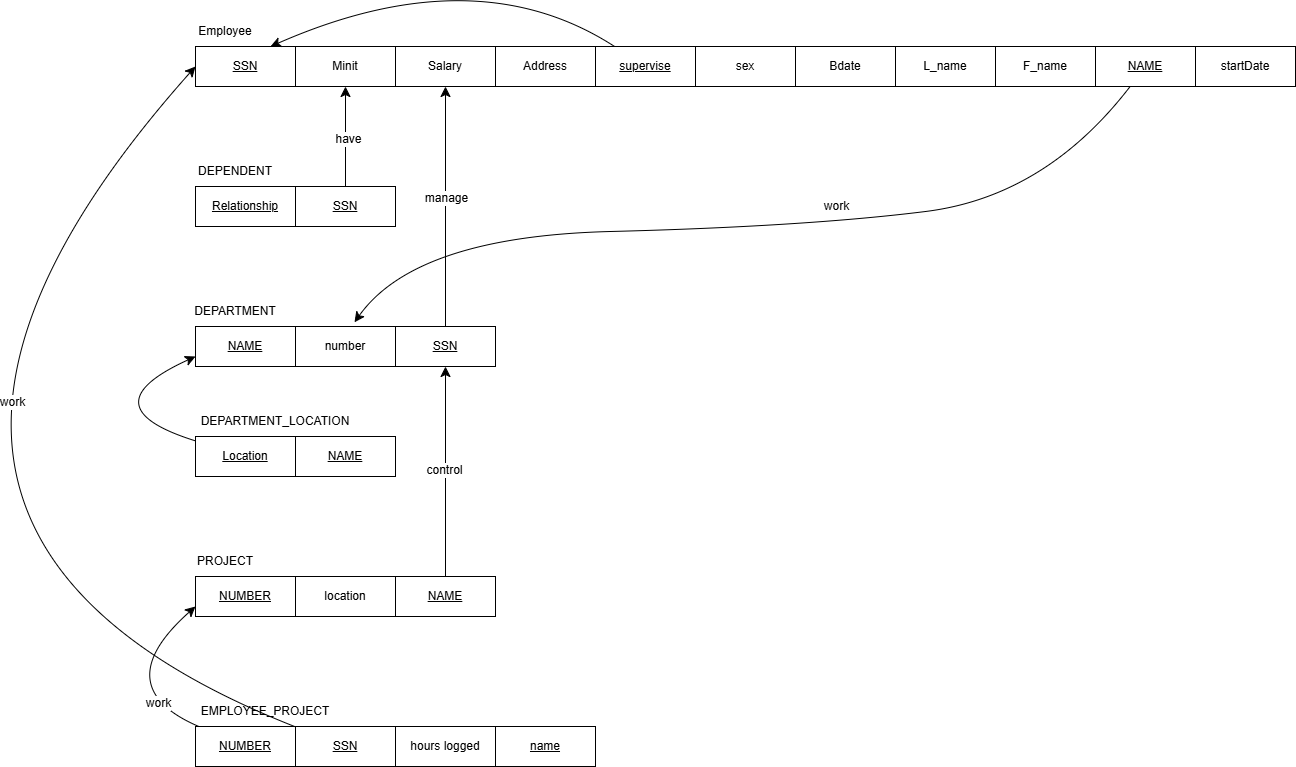

The diagram above was exported from draw.io. Its source (the exported page's mxGraphModel, read from the mxfile embedded in the PNG):
<mxGraphModel dx="1834" dy="1172" grid="1" gridSize="10" guides="1" tooltips="1" connect="1" arrows="1" fold="1" page="1" pageScale="1" pageWidth="850" pageHeight="1100" math="0" shadow="0">
  <root>
    <mxCell id="0" />
    <mxCell id="1" parent="0" />
    <mxCell id="6cPZXfFZAqPoX0JdI4V5-157" parent="1" style="whiteSpace=wrap;html=1;align=center;" value="&lt;u&gt;SSN&lt;/u&gt;" vertex="1">
      <mxGeometry height="40" width="100" x="120" y="100" as="geometry" />
    </mxCell>
    <mxCell id="6cPZXfFZAqPoX0JdI4V5-158" parent="1" style="whiteSpace=wrap;html=1;align=center;" value="Address" vertex="1">
      <mxGeometry height="40" width="100" x="420" y="100" as="geometry" />
    </mxCell>
    <mxCell id="6cPZXfFZAqPoX0JdI4V5-159" parent="1" style="whiteSpace=wrap;html=1;align=center;" value="Salary" vertex="1">
      <mxGeometry height="40" width="100" x="320" y="100" as="geometry" />
    </mxCell>
    <mxCell id="6cPZXfFZAqPoX0JdI4V5-160" parent="1" style="whiteSpace=wrap;html=1;align=center;" value="Minit" vertex="1">
      <mxGeometry height="40" width="100" x="220" y="100" as="geometry" />
    </mxCell>
    <mxCell id="6cPZXfFZAqPoX0JdI4V5-161" parent="1" style="text;html=1;whiteSpace=wrap;strokeColor=none;fillColor=none;align=center;verticalAlign=middle;rounded=0;" value="Employee" vertex="1">
      <mxGeometry height="30" width="60" x="120" y="70" as="geometry" />
    </mxCell>
    <mxCell id="6cPZXfFZAqPoX0JdI4V5-163" parent="1" style="whiteSpace=wrap;html=1;align=center;" value="&lt;u&gt;Relationship&lt;/u&gt;" vertex="1">
      <mxGeometry height="40" width="100" x="120" y="240" as="geometry" />
    </mxCell>
    <mxCell id="6cPZXfFZAqPoX0JdI4V5-167" parent="1" style="text;html=1;whiteSpace=wrap;strokeColor=none;fillColor=none;align=center;verticalAlign=middle;rounded=0;" value="DEPENDENT" vertex="1">
      <mxGeometry height="30" width="60" x="130" y="210" as="geometry" />
    </mxCell>
    <mxCell id="6cPZXfFZAqPoX0JdI4V5-187" edge="1" parent="1" source="6cPZXfFZAqPoX0JdI4V5-168" style="edgeStyle=none;curved=1;rounded=0;orthogonalLoop=1;jettySize=auto;html=1;entryX=0.5;entryY=1;entryDx=0;entryDy=0;fontSize=12;startSize=8;endSize=8;" target="6cPZXfFZAqPoX0JdI4V5-160">
      <mxGeometry relative="1" as="geometry" />
    </mxCell>
    <mxCell id="6cPZXfFZAqPoX0JdI4V5-188" connectable="0" parent="6cPZXfFZAqPoX0JdI4V5-187" style="edgeLabel;html=1;align=center;verticalAlign=middle;resizable=0;points=[];fontSize=12;" value="have" vertex="1">
      <mxGeometry relative="1" x="-0.035" y="-2" as="geometry">
        <mxPoint as="offset" />
      </mxGeometry>
    </mxCell>
    <mxCell id="6cPZXfFZAqPoX0JdI4V5-168" parent="1" style="whiteSpace=wrap;html=1;align=center;" value="&lt;u&gt;SSN&lt;/u&gt;" vertex="1">
      <mxGeometry height="40" width="100" x="220" y="240" as="geometry" />
    </mxCell>
    <mxCell id="6cPZXfFZAqPoX0JdI4V5-169" parent="1" style="whiteSpace=wrap;html=1;align=center;" value="&lt;u&gt;NAME&lt;/u&gt;" vertex="1">
      <mxGeometry height="40" width="100" x="120" y="380" as="geometry" />
    </mxCell>
    <mxCell id="6cPZXfFZAqPoX0JdI4V5-172" parent="1" style="whiteSpace=wrap;html=1;align=center;" value="number" vertex="1">
      <mxGeometry height="40" width="100" x="220" y="380" as="geometry" />
    </mxCell>
    <mxCell id="6cPZXfFZAqPoX0JdI4V5-173" parent="1" style="text;html=1;whiteSpace=wrap;strokeColor=none;fillColor=none;align=center;verticalAlign=middle;rounded=0;" value="DEPARTMENT" vertex="1">
      <mxGeometry height="30" width="60" x="130" y="350" as="geometry" />
    </mxCell>
    <mxCell id="6cPZXfFZAqPoX0JdI4V5-174" parent="1" style="whiteSpace=wrap;html=1;align=center;" value="&lt;u&gt;NAME&lt;/u&gt;" vertex="1">
      <mxGeometry height="40" width="100" x="220" y="490" as="geometry" />
    </mxCell>
    <mxCell id="6cPZXfFZAqPoX0JdI4V5-177" edge="1" parent="1" source="6cPZXfFZAqPoX0JdI4V5-175" style="edgeStyle=none;curved=1;rounded=0;orthogonalLoop=1;jettySize=auto;html=1;entryX=0;entryY=0.75;entryDx=0;entryDy=0;fontSize=12;startSize=8;endSize=8;" target="6cPZXfFZAqPoX0JdI4V5-169">
      <mxGeometry relative="1" as="geometry">
        <Array as="points">
          <mxPoint x="10" y="460" />
        </Array>
      </mxGeometry>
    </mxCell>
    <mxCell id="6cPZXfFZAqPoX0JdI4V5-175" parent="1" style="whiteSpace=wrap;html=1;align=center;" value="&lt;u&gt;Location&lt;/u&gt;" vertex="1">
      <mxGeometry height="40" width="100" x="120" y="490" as="geometry" />
    </mxCell>
    <mxCell id="6cPZXfFZAqPoX0JdI4V5-176" parent="1" style="text;html=1;whiteSpace=wrap;strokeColor=none;fillColor=none;align=center;verticalAlign=middle;rounded=0;" value="DEPARTMENT_LOCATION" vertex="1">
      <mxGeometry height="30" width="60" x="170" y="460" as="geometry" />
    </mxCell>
    <mxCell id="6cPZXfFZAqPoX0JdI4V5-178" parent="1" style="whiteSpace=wrap;html=1;align=center;" value="&lt;u&gt;NUMBER&lt;/u&gt;" vertex="1">
      <mxGeometry height="40" width="100" x="120" y="630" as="geometry" />
    </mxCell>
    <mxCell id="6cPZXfFZAqPoX0JdI4V5-179" parent="1" style="text;html=1;whiteSpace=wrap;strokeColor=none;fillColor=none;align=center;verticalAlign=middle;rounded=0;" value="PROJECT" vertex="1">
      <mxGeometry height="30" width="60" x="120" y="600" as="geometry" />
    </mxCell>
    <mxCell id="6cPZXfFZAqPoX0JdI4V5-180" parent="1" style="whiteSpace=wrap;html=1;align=center;" value="location" vertex="1">
      <mxGeometry height="40" width="100" x="220" y="630" as="geometry" />
    </mxCell>
    <mxCell id="6cPZXfFZAqPoX0JdI4V5-182" edge="1" parent="1" source="6cPZXfFZAqPoX0JdI4V5-181" style="edgeStyle=none;curved=1;rounded=0;orthogonalLoop=1;jettySize=auto;html=1;entryX=0.75;entryY=0;entryDx=0;entryDy=0;fontSize=12;startSize=8;endSize=8;" target="6cPZXfFZAqPoX0JdI4V5-157">
      <mxGeometry relative="1" as="geometry">
        <Array as="points">
          <mxPoint x="400" y="10" />
        </Array>
      </mxGeometry>
    </mxCell>
    <mxCell id="6cPZXfFZAqPoX0JdI4V5-181" parent="1" style="whiteSpace=wrap;html=1;align=center;" value="&lt;u&gt;supervise&lt;/u&gt;" vertex="1">
      <mxGeometry height="40" width="100" x="520" y="100" as="geometry" />
    </mxCell>
    <mxCell id="6cPZXfFZAqPoX0JdI4V5-183" parent="1" style="whiteSpace=wrap;html=1;align=center;" value="sex" vertex="1">
      <mxGeometry height="40" width="100" x="620" y="100" as="geometry" />
    </mxCell>
    <mxCell id="6cPZXfFZAqPoX0JdI4V5-184" parent="1" style="whiteSpace=wrap;html=1;align=center;" value="Bdate" vertex="1">
      <mxGeometry height="40" width="100" x="720" y="100" as="geometry" />
    </mxCell>
    <mxCell id="6cPZXfFZAqPoX0JdI4V5-185" parent="1" style="whiteSpace=wrap;html=1;align=center;" value="L_name" vertex="1">
      <mxGeometry height="40" width="100" x="820" y="100" as="geometry" />
    </mxCell>
    <mxCell id="6cPZXfFZAqPoX0JdI4V5-186" parent="1" style="whiteSpace=wrap;html=1;align=center;" value="F_name" vertex="1">
      <mxGeometry height="40" width="100" x="920" y="100" as="geometry" />
    </mxCell>
    <mxCell id="6cPZXfFZAqPoX0JdI4V5-190" edge="1" parent="1" source="6cPZXfFZAqPoX0JdI4V5-189" style="edgeStyle=none;curved=1;rounded=0;orthogonalLoop=1;jettySize=auto;html=1;entryX=0.59;entryY=-0.106;entryDx=0;entryDy=0;fontSize=12;startSize=8;endSize=8;entryPerimeter=0;" target="6cPZXfFZAqPoX0JdI4V5-172">
      <mxGeometry relative="1" as="geometry">
        <Array as="points">
          <mxPoint x="970" y="250" />
          <mxPoint x="730" y="280" />
          <mxPoint x="340" y="290" />
        </Array>
      </mxGeometry>
    </mxCell>
    <mxCell id="6cPZXfFZAqPoX0JdI4V5-191" connectable="0" parent="6cPZXfFZAqPoX0JdI4V5-190" style="edgeLabel;html=1;align=center;verticalAlign=middle;resizable=0;points=[];fontSize=12;" value="work" vertex="1">
      <mxGeometry relative="1" x="-0.2163" y="-60" as="geometry">
        <mxPoint x="1" y="44" as="offset" />
      </mxGeometry>
    </mxCell>
    <mxCell id="6cPZXfFZAqPoX0JdI4V5-189" parent="1" style="whiteSpace=wrap;html=1;align=center;" value="&lt;u&gt;NAME&lt;/u&gt;" vertex="1">
      <mxGeometry height="40" width="100" x="1020" y="100" as="geometry" />
    </mxCell>
    <mxCell id="6cPZXfFZAqPoX0JdI4V5-192" parent="1" style="whiteSpace=wrap;html=1;align=center;" value="startDate" vertex="1">
      <mxGeometry height="40" width="100" x="1120" y="100" as="geometry" />
    </mxCell>
    <mxCell id="6cPZXfFZAqPoX0JdI4V5-194" edge="1" parent="1" source="6cPZXfFZAqPoX0JdI4V5-193" style="edgeStyle=none;curved=1;rounded=0;orthogonalLoop=1;jettySize=auto;html=1;entryX=0.5;entryY=1;entryDx=0;entryDy=0;fontSize=12;startSize=8;endSize=8;" target="6cPZXfFZAqPoX0JdI4V5-159">
      <mxGeometry relative="1" as="geometry" />
    </mxCell>
    <mxCell id="6cPZXfFZAqPoX0JdI4V5-195" connectable="0" parent="6cPZXfFZAqPoX0JdI4V5-194" style="edgeLabel;html=1;align=center;verticalAlign=middle;resizable=0;points=[];fontSize=12;" value="manage" vertex="1">
      <mxGeometry relative="1" x="0.0667" as="geometry">
        <mxPoint y="-1" as="offset" />
      </mxGeometry>
    </mxCell>
    <mxCell id="6cPZXfFZAqPoX0JdI4V5-193" parent="1" style="whiteSpace=wrap;html=1;align=center;" value="&lt;u&gt;SSN&lt;/u&gt;" vertex="1">
      <mxGeometry height="40" width="100" x="320" y="380" as="geometry" />
    </mxCell>
    <mxCell id="6cPZXfFZAqPoX0JdI4V5-197" edge="1" parent="1" source="6cPZXfFZAqPoX0JdI4V5-196" style="edgeStyle=none;curved=1;rounded=0;orthogonalLoop=1;jettySize=auto;html=1;entryX=0.5;entryY=1;entryDx=0;entryDy=0;fontSize=12;startSize=8;endSize=8;" target="6cPZXfFZAqPoX0JdI4V5-193">
      <mxGeometry relative="1" as="geometry" />
    </mxCell>
    <mxCell id="6cPZXfFZAqPoX0JdI4V5-198" connectable="0" parent="6cPZXfFZAqPoX0JdI4V5-197" style="edgeLabel;html=1;align=center;verticalAlign=middle;resizable=0;points=[];fontSize=12;" value="control" vertex="1">
      <mxGeometry relative="1" x="0.0048" y="2" as="geometry">
        <mxPoint y="-1" as="offset" />
      </mxGeometry>
    </mxCell>
    <mxCell id="6cPZXfFZAqPoX0JdI4V5-196" parent="1" style="whiteSpace=wrap;html=1;align=center;" value="&lt;u&gt;NAME&lt;/u&gt;" vertex="1">
      <mxGeometry height="40" width="100" x="320" y="630" as="geometry" />
    </mxCell>
    <mxCell id="6cPZXfFZAqPoX0JdI4V5-206" edge="1" parent="1" source="6cPZXfFZAqPoX0JdI4V5-199" style="edgeStyle=none;curved=1;rounded=0;orthogonalLoop=1;jettySize=auto;html=1;entryX=0;entryY=0.75;entryDx=0;entryDy=0;fontSize=12;startSize=8;endSize=8;" target="6cPZXfFZAqPoX0JdI4V5-178">
      <mxGeometry relative="1" as="geometry">
        <Array as="points">
          <mxPoint x="30" y="740" />
        </Array>
      </mxGeometry>
    </mxCell>
    <mxCell id="6cPZXfFZAqPoX0JdI4V5-208" connectable="0" parent="6cPZXfFZAqPoX0JdI4V5-206" style="edgeLabel;html=1;align=center;verticalAlign=middle;resizable=0;points=[];fontSize=12;" value="work" vertex="1">
      <mxGeometry relative="1" x="-0.566" y="-5" as="geometry">
        <mxPoint x="1" as="offset" />
      </mxGeometry>
    </mxCell>
    <mxCell id="6cPZXfFZAqPoX0JdI4V5-199" parent="1" style="whiteSpace=wrap;html=1;align=center;" value="&lt;u&gt;NUMBER&lt;/u&gt;" vertex="1">
      <mxGeometry height="40" width="100" x="120" y="780" as="geometry" />
    </mxCell>
    <mxCell id="6cPZXfFZAqPoX0JdI4V5-200" parent="1" style="text;html=1;whiteSpace=wrap;strokeColor=none;fillColor=none;align=center;verticalAlign=middle;rounded=0;" value="EMPLOYEE_PROJECT" vertex="1">
      <mxGeometry height="30" width="60" x="160" y="750" as="geometry" />
    </mxCell>
    <mxCell id="6cPZXfFZAqPoX0JdI4V5-207" edge="1" parent="1" source="6cPZXfFZAqPoX0JdI4V5-203" style="edgeStyle=none;curved=1;rounded=0;orthogonalLoop=1;jettySize=auto;html=1;entryX=0;entryY=0.5;entryDx=0;entryDy=0;fontSize=12;startSize=8;endSize=8;" target="6cPZXfFZAqPoX0JdI4V5-157">
      <mxGeometry relative="1" as="geometry">
        <Array as="points">
          <mxPoint x="-290" y="580" />
        </Array>
      </mxGeometry>
    </mxCell>
    <mxCell id="6cPZXfFZAqPoX0JdI4V5-209" connectable="0" parent="6cPZXfFZAqPoX0JdI4V5-207" style="edgeLabel;html=1;align=center;verticalAlign=middle;resizable=0;points=[];fontSize=12;" value="work" vertex="1">
      <mxGeometry relative="1" x="0.3581" y="-87" as="geometry">
        <mxPoint y="-1" as="offset" />
      </mxGeometry>
    </mxCell>
    <mxCell id="6cPZXfFZAqPoX0JdI4V5-203" parent="1" style="whiteSpace=wrap;html=1;align=center;" value="&lt;u&gt;SSN&lt;/u&gt;" vertex="1">
      <mxGeometry height="40" width="100" x="220" y="780" as="geometry" />
    </mxCell>
    <mxCell id="6cPZXfFZAqPoX0JdI4V5-204" parent="1" style="whiteSpace=wrap;html=1;align=center;" value="hours logged" vertex="1">
      <mxGeometry height="40" width="100" x="320" y="780" as="geometry" />
    </mxCell>
    <mxCell id="6cPZXfFZAqPoX0JdI4V5-205" parent="1" style="whiteSpace=wrap;html=1;align=center;" value="&lt;u&gt;name&lt;/u&gt;" vertex="1">
      <mxGeometry height="40" width="100" x="420" y="780" as="geometry" />
    </mxCell>
  </root>
</mxGraphModel>